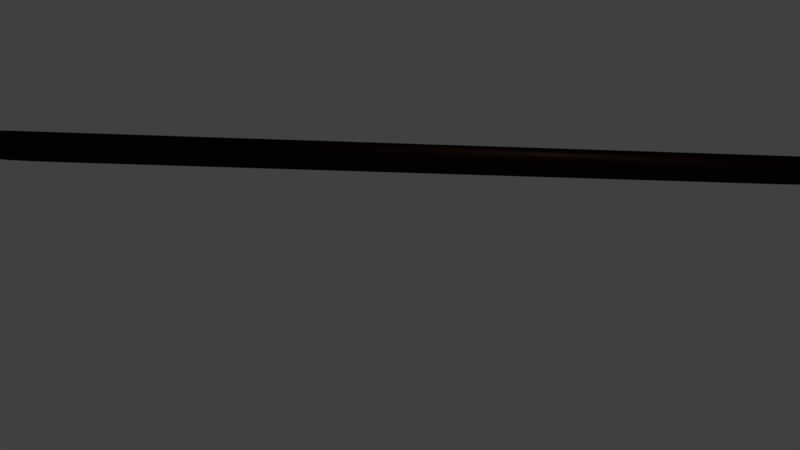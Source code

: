 # Source: blend.blend  (saved by Blender 2.79.0; exported with 4.5.12 LTS)
import bpy
from mathutils import Matrix  # noqa: F401  (used for matrix-valued properties, if any)

bpy.ops.wm.read_factory_settings(use_empty=True)
scene = bpy.context.scene
scene.name = 'Scene'

# ---- collections
col_collection_1 = bpy.data.collections.new('Collection 1'); scene.collection.children.link(col_collection_1)
col_collection_2 = bpy.data.collections.new('Collection 2'); scene.collection.children.link(col_collection_2)
col_collection_2.hide_render = True
col_collection_2.hide_viewport = True

# ---- images (referenced by path relative to the original .blend; pixels are not part of the script)
import os
ASSET_DIR = os.environ.get("B2B_ASSET_DIR", "")  # directory of the original .blend (textures are referenced by path, not embedded)
HERE = os.path.dirname(os.path.abspath(__file__))  # packed textures are extracted next to this script under _unpacked/

def load_image(name, relpath, width, height, colorspace="sRGB"):
    """Load a texture the original file referenced (path relative to the .blend, or extracted next to this script)."""
    p = next((c for c in (os.path.join(HERE, relpath), os.path.join(ASSET_DIR, relpath)) if relpath and os.path.exists(c)), "")
    if p:
        img = bpy.data.images.load(p, check_existing=True)
        img.name = name
    else:  # same state as the original file: an image datablock whose file is absent (Cycles renders it pink)
        img = bpy.data.images.new(name, width, height)
        img.source = "FILE"
        img.filepath = "//" + (relpath or name)
    img.colorspace_settings.name = colorspace
    return img
img_jpg = load_image('Трава.jpg', 'Изображения/Трава.jpg', 1024, 1024, 'sRGB')

# ---- materials (node trees are filled in below, after node groups)
mat_003 = bpy.data.materials.new('Материал.003')
mat_003.alpha_threshold = 0.0
mat_003.roughness = 0.5
mat_002 = bpy.data.materials.new('Материал.002')
mat_002.alpha_threshold = 0.0
mat_002.roughness = 0.5

# ---- material node trees
mat_003.use_nodes = True; mat_003.node_tree.nodes.clear()
_N = mat_003.node_tree.nodes; _L = mat_003.node_tree.links
n0 = _N.new('ShaderNodeOutputMaterial'); n0.name = 'Вывод материала'; n0.location = (300, 300)
n1 = _N.new('ShaderNodeBsdfDiffuse'); n1.name = 'Диффузный BSDF'; n1.location = (10, 300)
n1.inputs[0].default_value = (0.01593, 0.007835, 0.004785, 1.0)
_L.new(n1.outputs[0], n0.inputs[0])
n0.is_active_output = True
mat_002.use_nodes = True; mat_002.node_tree.nodes.clear()
_N = mat_002.node_tree.nodes; _L = mat_002.node_tree.links
n0 = _N.new('ShaderNodeOutputMaterial'); n0.name = 'Вывод материала'; n0.location = (300, 300)
n1 = _N.new('ShaderNodeBsdfDiffuse'); n1.name = 'Диффузный BSDF'; n1.location = (10, 300)
n2 = _N.new('ShaderNodeTexImage'); n2.name = 'Изображение-текстура'; n2.location = (-180, 300)
n2.width = 140
n2.image = img_jpg
_L.new(n1.outputs[0], n0.inputs[0])
_L.new(n2.outputs[0], n1.inputs[0])
n0.is_active_output = True

# ---- world
world_world = bpy.data.worlds.new('World'); scene.world = world_world
world_world.color = (0.05088, 0.05088, 0.05088)
world_world.use_sun_shadow = False
world_world.sun_shadow_jitter_overblur = 0.0
world_world.cycles.sampling_method = 'MANUAL'

# ---- cameras
cam_camera = bpy.data.cameras.new('Camera')
cam_camera.clip_end = 100.0
cam_camera.lens = 35.0
cam_camera.sensor_width = 32.0
cam_camera.sensor_height = 18.0
cam_camera.ortho_scale = 7.314
cam_camera.dof.focus_distance = 0.0

# ---- lights
light_lamp = bpy.data.lights.new('Lamp', 'POINT')
light_lamp.transmission_factor = 0.0
light_lamp.cutoff_distance = 30.0
light_lamp.energy = 100.0
light_lamp.shadow_buffer_clip_start = 1.001
light_lamp.shadow_soft_size = 0.1
light_lamp.shadow_maximum_resolution = 0.006
light_lamp.use_absolute_resolution = True

# ---- meshes
me_x = bpy.data.meshes.new('Плоскость')
me_x.from_pydata([(-0.505, -1.0, 0.0), (0.5324, -1.018, 0.0), (-1.307, 1.0, 0.0), (1.757, 1.0, 0.0), (-1.234, 0.8182, 0.0), (-1.161, 0.6364, 0.0), (-1.088, 0.4545, 0.0), (-1.015, 0.2727, 0.0), (-0.9422, 0.09091, 0.0), (-0.8693, -0.09091, 0.0), (-0.7965, -0.2727, 0.0), (-0.7236, -0.4545, 0.0), (-0.6507, -0.6364, 0.0), (-0.5778, -0.8182, 0.0), (-0.4107, -1.002, 0.0), (-0.3164, -1.003, 0.0), (-0.2221, -1.005, 0.0), (-0.1277, -1.006, 0.0), (-0.03344, -1.008, 0.0), (0.06087, -1.01, 0.0), (0.1552, -1.011, 0.0), (0.2495, -1.013, 0.0), (0.3438, -1.014, 0.0), (0.4381, -1.016, 0.0), (0.6438, -0.8341, 0.0), (0.7551, -0.6507, 0.0), (0.8665, -0.4673, 0.0), (0.9778, -0.2839, 0.0), (1.089, -0.1005, 0.0), (1.201, 0.08295, 0.0), (1.312, 0.2664, 0.0), (1.423, 0.4498, 0.0), (1.535, 0.6332, 0.0), (1.646, 0.8166, 0.0), (1.479, 1.0, 0.0), (1.2, 1.0, 0.0), (0.9218, 1.0, 0.0), (0.6432, 1.0, 0.0), (0.3647, 1.0, 0.0), (0.08614, 1.0, 0.0), (-0.1924, 1.0, 0.0), (-0.4709, 1.0, 0.0), (-0.7495, 1.0, 0.0), (-1.028, 1.0, 0.0), (-0.4668, -0.8196, 0.0), (-0.5229, -0.6377, 0.0), (-0.579, -0.4557, 0.0), (-0.6352, -0.2737, 0.0), (-0.6913, -0.09178, 0.0), (-0.7474, 0.09019, 0.0), (-0.8035, 0.2721, 0.0), (-0.8597, 0.4541, 0.0), (-0.9158, 0.6361, 0.0), (-0.9719, 0.818, 0.0), (-0.3557, -0.8211, 0.0), (-0.3951, -0.639, 0.0), (-0.4345, -0.4569, 0.0), (-0.4739, -0.2748, 0.0), (-0.5132, -0.09265, 0.0), (-0.5526, 0.08946, 0.0), (-0.592, 0.2716, 0.0), (-0.6314, 0.4537, 0.0), (-0.6707, 0.6358, 0.0), (-0.7101, 0.8179, 0.0), (-0.2447, -0.8225, 0.0), (-0.2673, -0.6403, 0.0), (-0.2899, -0.458, 0.0), (-0.3126, -0.2758, 0.0), (-0.3352, -0.09351, 0.0), (-0.3578, 0.08874, 0.0), (-0.3804, 0.271, 0.0), (-0.4031, 0.4532, 0.0), (-0.4257, 0.6355, 0.0), (-0.4483, 0.8177, 0.0), (-0.1336, -0.824, 0.0), (-0.1395, -0.6416, 0.0), (-0.1454, -0.4592, 0.0), (-0.1513, -0.2768, 0.0), (-0.1571, -0.09438, 0.0), (-0.163, 0.08801, 0.0), (-0.1689, 0.2704, 0.0), (-0.1748, 0.4528, 0.0), (-0.1806, 0.6352, 0.0), (-0.1865, 0.8176, 0.0), (-0.02257, -0.8254, 0.0), (-0.0117, -0.6429, 0.0), (-0.000826, -0.4603, 0.0), (0.01005, -0.2778, 0.0), (0.02092, -0.09525, 0.0), (0.03179, 0.08729, 0.0), (0.04266, 0.2698, 0.0), (0.05353, 0.4524, 0.0), (0.0644, 0.6349, 0.0), (0.07527, 0.8175, 0.0), (0.08849, -0.8269, 0.0), (0.1161, -0.6442, 0.0), (0.1437, -0.4615, 0.0), (0.1713, -0.2788, 0.0), (0.199, -0.09612, 0.0), (0.2266, 0.08657, 0.0), (0.2542, 0.2693, 0.0), (0.2818, 0.4519, 0.0), (0.3094, 0.6346, 0.0), (0.3371, 0.8173, 0.0), (0.1995, -0.8283, 0.0), (0.2439, -0.6455, 0.0), (0.2883, -0.4627, 0.0), (0.3326, -0.2798, 0.0), (0.377, -0.09699, 0.0), (0.4214, 0.08584, 0.0), (0.4658, 0.2687, 0.0), (0.5101, 0.4515, 0.0), (0.5545, 0.6343, 0.0), (0.5989, 0.8172, 0.0), (0.3106, -0.8298, 0.0), (0.3717, -0.6468, 0.0), (0.4328, -0.4638, 0.0), (0.4939, -0.2808, 0.0), (0.5551, -0.09786, 0.0), (0.6162, 0.08512, 0.0), (0.6773, 0.2681, 0.0), (0.7384, 0.4511, 0.0), (0.7995, 0.634, 0.0), (0.8607, 0.817, 0.0), (0.4217, -0.8312, 0.0), (0.4995, -0.6481, 0.0), (0.5774, -0.465, 0.0), (0.6552, -0.2818, 0.0), (0.7331, -0.09873, 0.0), (0.811, 0.08439, 0.0), (0.8888, 0.2675, 0.0), (0.9667, 0.4506, 0.0), (1.045, 0.6338, 0.0), (1.122, 0.8169, 0.0), (0.5327, -0.8327, 0.0), (0.6273, -0.6494, 0.0), (0.7219, -0.4661, 0.0), (0.8165, -0.2829, 0.0), (0.9112, -0.0996, 0.0), (1.006, 0.08367, 0.0), (1.1, 0.2669, 0.0), (1.195, 0.4502, 0.0), (1.29, 0.6335, 0.0), (1.384, 0.8167, 0.0)], [], [(143, 33, 3, 34), (4, 53, 43, 2), (53, 63, 42, 43), (63, 73, 41, 42), (73, 83, 40, 41), (83, 93, 39, 40), (93, 103, 38, 39), (103, 113, 37, 38), (113, 123, 36, 37), (123, 133, 35, 36), (133, 143, 34, 35), (0, 14, 44, 13), (13, 44, 45, 12), (12, 45, 46, 11), (11, 46, 47, 10), (10, 47, 48, 9), (9, 48, 49, 8), (8, 49, 50, 7), (7, 50, 51, 6), (6, 51, 52, 5), (5, 52, 53, 4), (14, 15, 54, 44), (44, 54, 55, 45), (45, 55, 56, 46), (46, 56, 57, 47), (47, 57, 58, 48), (48, 58, 59, 49), (49, 59, 60, 50), (50, 60, 61, 51), (51, 61, 62, 52), (52, 62, 63, 53), (15, 16, 64, 54), (54, 64, 65, 55), (55, 65, 66, 56), (56, 66, 67, 57), (57, 67, 68, 58), (58, 68, 69, 59), (59, 69, 70, 60), (60, 70, 71, 61), (61, 71, 72, 62), (62, 72, 73, 63), (16, 17, 74, 64), (64, 74, 75, 65), (65, 75, 76, 66), (66, 76, 77, 67), (67, 77, 78, 68), (68, 78, 79, 69), (69, 79, 80, 70), (70, 80, 81, 71), (71, 81, 82, 72), (72, 82, 83, 73), (17, 18, 84, 74), (74, 84, 85, 75), (75, 85, 86, 76), (76, 86, 87, 77), (77, 87, 88, 78), (78, 88, 89, 79), (79, 89, 90, 80), (80, 90, 91, 81), (81, 91, 92, 82), (82, 92, 93, 83), (18, 19, 94, 84), (84, 94, 95, 85), (85, 95, 96, 86), (86, 96, 97, 87), (87, 97, 98, 88), (88, 98, 99, 89), (89, 99, 100, 90), (90, 100, 101, 91), (91, 101, 102, 92), (92, 102, 103, 93), (19, 20, 104, 94), (94, 104, 105, 95), (95, 105, 106, 96), (96, 106, 107, 97), (97, 107, 108, 98), (98, 108, 109, 99), (99, 109, 110, 100), (100, 110, 111, 101), (101, 111, 112, 102), (102, 112, 113, 103), (20, 21, 114, 104), (104, 114, 115, 105), (105, 115, 116, 106), (106, 116, 117, 107), (107, 117, 118, 108), (108, 118, 119, 109), (109, 119, 120, 110), (110, 120, 121, 111), (111, 121, 122, 112), (112, 122, 123, 113), (21, 22, 124, 114), (114, 124, 125, 115), (115, 125, 126, 116), (116, 126, 127, 117), (117, 127, 128, 118), (118, 128, 129, 119), (119, 129, 130, 120), (120, 130, 131, 121), (121, 131, 132, 122), (122, 132, 133, 123), (22, 23, 134, 124), (124, 134, 135, 125), (125, 135, 136, 126), (126, 136, 137, 127), (127, 137, 138, 128), (128, 138, 139, 129), (129, 139, 140, 130), (130, 140, 141, 131), (131, 141, 142, 132), (132, 142, 143, 133), (23, 1, 24, 134), (134, 24, 25, 135), (135, 25, 26, 136), (136, 26, 27, 137), (137, 27, 28, 138), (138, 28, 29, 139), (139, 29, 30, 140), (140, 30, 31, 141), (141, 31, 32, 142), (142, 32, 33, 143)])
me_x.polygons.foreach_set('use_smooth', [True] * 121)
me_x.materials.append(mat_003)
me_x.use_remesh_preserve_volume = False
me_x.use_remesh_preserve_attributes = False
me_x.use_mirror_vertex_groups = False
me_x.update()
me_006 = bpy.data.meshes.new('Плоскость.006')
me_006.from_pydata([(-11.57, -0.4594, -0.09406), (-10.88, -0.4779, -0.0908), (-11.99, 0.7132, 0.05017), (-11.54, 1.222, -0.03953), (-12.34, 1.998, -0.1764), (-12.03, 2.326, -0.2342), (-12.46, 2.676, -0.296), (-12.74, 4.229, -0.5698), (-1.242, 4.658, -0.6453), (-1.138, -0.01984, -0.1716), (-0.447, -0.03833, -0.1683), (-1.564, 1.153, -0.02733), (-1.112, 1.661, -0.117), (-2.072, 2.339, -0.2364), (-1.599, 2.765, -0.3117), (-2.77, 4.077, -0.543), (-3.247, 5.763, -0.8403), (-16.76, -0.6061, -0.0682), (-16.07, -0.6246, -0.06494), (-17.18, 0.5665, 0.07604), (-16.73, 1.075, -0.01366), (-17.69, 1.752, -0.1331), (-17.22, 2.179, -0.2083), (-18.52, 3.401, -0.4237), (-19.18, 4.591, -0.6336), (-6.279, -0.377, -0.1086), (-5.619, -0.3644, -0.1108), (-6.367, 0.8992, 0.01737), (-5.726, 1.315, -0.05588), (-6.54, 2.194, -0.211), (-6.288, 3.351, -0.415), (-6.64, 3.08, -0.3672), (-7.056, 5.296, -0.7579)], [], [(0, 1, 3, 2), (2, 3, 5, 4), (4, 5, 7, 6), (9, 10, 12, 11), (11, 12, 14, 13), (13, 14, 16, 15), (17, 18, 20, 19), (19, 20, 22, 21), (21, 22, 24, 23), (25, 26, 28, 27), (27, 28, 30, 29), (29, 30, 32, 31)])
_uv = me_006.uv_layers.new(name='UVКарта')
_uv.uv.foreach_set('vector', [0.2804, 0.0001438, 0.3413, -0.002502, 0.2827, 0.232, 0.2429, 0.1593, 0.2429, 0.1593, 0.2827, 0.232, 0.2398, 0.3899, 0.2129, 0.343, 0.2129, 0.343, 0.2398, 0.3899, 0.1777, 0.6622, 0.2023, 0.4401, 0.1793, -0.004147, 0.2375, -0.006679, 0.1815, 0.2178, 0.1434, 0.1482, 0.1434, 0.1482, 0.1815, 0.2178, 0.1404, 0.369, 0.1006, 0.3106, 0.1006, 0.3106, 0.1404, 0.369, 0.001542, 0.7795, 0.04177, 0.5486, 0.1793, -0.004147, 0.2375, -0.006679, 0.1815, 0.2178, 0.1434, 0.1482, 0.1434, 0.1482, 0.1815, 0.2178, 0.1404, 0.369, 0.1006, 0.3106, 0.1006, 0.3106, 0.1404, 0.369, 0.001542, 0.7795, 0.04177, 0.5486, 0.7302, -0.004707, 0.7992, -0.002566, 0.788, 0.2725, 0.7209, 0.2019, 0.7209, 0.2019, 0.788, 0.2725, 0.7293, 0.6186, 0.7029, 0.422, 0.7029, 0.422, 0.7293, 0.6186, 0.6489, 0.9491, 0.6924, 0.5726])
_ca = me_006.color_attributes.new('Col', 'BYTE_COLOR', 'CORNER')
_ca.data.foreach_set('color', [1.0, 1.0, 1.0, 1.0, 1.0, 1.0, 1.0, 1.0, 1.0, 1.0, 1.0, 1.0, 1.0, 1.0, 1.0, 1.0, 1.0, 1.0, 1.0, 1.0, 1.0, 1.0, 1.0, 1.0, 1.0, 1.0, 1.0, 1.0, 1.0, 1.0, 1.0, 1.0, 1.0, 1.0, 1.0, 1.0, 1.0, 1.0, 1.0, 1.0, 1.0, 1.0, 1.0, 1.0, 1.0, 1.0, 1.0, 1.0, 1.0, 1.0, 1.0, 1.0, 1.0, 1.0, 1.0, 1.0, 1.0, 1.0, 1.0, 1.0, 1.0, 1.0, 1.0, 1.0, 1.0, 1.0, 1.0, 1.0, 1.0, 1.0, 1.0, 1.0, 1.0, 1.0, 1.0, 1.0, 1.0, 1.0, 1.0, 1.0, 1.0, 1.0, 1.0, 1.0, 1.0, 1.0, 1.0, 1.0, 1.0, 1.0, 1.0, 1.0, 1.0, 1.0, 1.0, 1.0, 1.0, 1.0, 1.0, 1.0, 1.0, 1.0, 1.0, 1.0, 1.0, 1.0, 1.0, 1.0, 1.0, 1.0, 1.0, 1.0, 1.0, 1.0, 1.0, 1.0, 1.0, 1.0, 1.0, 1.0, 1.0, 1.0, 1.0, 1.0, 1.0, 1.0, 1.0, 1.0, 1.0, 1.0, 1.0, 1.0, 1.0, 1.0, 1.0, 1.0, 1.0, 1.0, 1.0, 1.0, 1.0, 1.0, 1.0, 1.0, 1.0, 1.0, 1.0, 1.0, 1.0, 1.0, 1.0, 1.0, 1.0, 1.0, 1.0, 1.0, 1.0, 1.0, 1.0, 1.0, 1.0, 1.0, 1.0, 1.0, 1.0, 1.0, 1.0, 1.0, 1.0, 1.0, 1.0, 1.0, 1.0, 1.0, 1.0, 1.0, 1.0, 1.0, 1.0, 1.0, 1.0, 1.0, 1.0, 1.0, 1.0, 1.0, 1.0, 1.0, 1.0, 1.0, 1.0, 1.0])
me_006.materials.append(mat_002)
me_006.use_remesh_preserve_volume = False
me_006.use_remesh_preserve_attributes = False
me_006.use_mirror_vertex_groups = False
me_006.update()
me_005 = bpy.data.meshes.new('Плоскость.005')
me_005.from_pydata([(-0.07613, -0.04172, -0.169), (0.5049, -0.03793, -0.1696), (-0.2423, 1.338, -0.05955), (0.1662, 1.905, -0.1595), (-0.2783, 2.405, -0.2477), (0.005661, 2.924, -0.3393), (-0.2408, 3.042, -0.36), (-0.1127, 3.472, -0.4359)], [], [(0, 1, 3, 2), (2, 3, 5, 4), (4, 5, 7, 6)])
_uv = me_005.uv_layers.new(name='UVКарта')
_uv.uv.foreach_set('vector', [0.4203, 0.0006687, 0.4785, 0.001285, 0.4446, 0.3072, 0.4037, 0.215, 0.4037, 0.215, 0.4446, 0.3072, 0.4285, 0.4729, 0.4001, 0.3885, 0.4001, 0.3885, 0.4285, 0.4729, 0.4167, 0.5619, 0.4039, 0.492])
_ca = me_005.color_attributes.new('Col', 'BYTE_COLOR', 'CORNER')
_ca.data.foreach_set('color', [1.0, 1.0, 1.0, 1.0, 1.0, 1.0, 1.0, 1.0, 1.0, 1.0, 1.0, 1.0, 1.0, 1.0, 1.0, 1.0, 1.0, 1.0, 1.0, 1.0, 1.0, 1.0, 1.0, 1.0, 1.0, 1.0, 1.0, 1.0, 1.0, 1.0, 1.0, 1.0, 1.0, 1.0, 1.0, 1.0, 1.0, 1.0, 1.0, 1.0, 1.0, 1.0, 1.0, 1.0, 1.0, 1.0, 1.0, 1.0])
me_005.materials.append(mat_002)
me_005.use_remesh_preserve_volume = False
me_005.use_remesh_preserve_attributes = False
me_005.use_mirror_vertex_groups = False
me_005.update()
me_004 = bpy.data.meshes.new('Плоскость.004')
me_004.from_pydata([(-0.4055, -0.04172, -0.169), (0.5049, -0.03793, -0.1696), (-0.5149, 2.635, -0.2883), (-0.095, 3.09, -0.3686), (-0.6985, 3.859, -0.5041), (-0.4714, 4.502, -0.6174), (-0.8087, 4.395, -0.5987), (-0.9191, 5.542, -0.8008)], [], [(0, 1, 3, 2), (2, 3, 5, 4), (4, 5, 7, 6)])
_uv = me_004.uv_layers.new(name='UVКарта')
_uv.uv.foreach_set('vector', [0.5032, -0.001014, 0.5895, 0.0008713, 0.5346, 0.495, 0.4908, 0.4467, 0.4908, 0.4467, 0.5346, 0.495, 0.4929, 0.743, 0.4805, 0.547, 0.4805, 0.547, 0.4929, 0.743, 0.4507, 0.9055, 0.4631, 0.6855])
_ca = me_004.color_attributes.new('Col', 'BYTE_COLOR', 'CORNER')
_ca.data.foreach_set('color', [1.0, 1.0, 1.0, 1.0, 1.0, 1.0, 1.0, 1.0, 1.0, 1.0, 1.0, 1.0, 1.0, 1.0, 1.0, 1.0, 1.0, 1.0, 1.0, 1.0, 1.0, 1.0, 1.0, 1.0, 1.0, 1.0, 1.0, 1.0, 1.0, 1.0, 1.0, 1.0, 1.0, 1.0, 1.0, 1.0, 1.0, 1.0, 1.0, 1.0, 1.0, 1.0, 1.0, 1.0, 1.0, 1.0, 1.0, 1.0])
me_004.materials.append(mat_002)
me_004.use_remesh_preserve_volume = False
me_004.use_remesh_preserve_attributes = False
me_004.use_mirror_vertex_groups = False
me_004.update()

# ---- objects
ob_x = bpy.data.objects.new('Плоскость', me_x)
ob_lamp = bpy.data.objects.new('Lamp', light_lamp)
ob_camera = bpy.data.objects.new('Camera', cam_camera)
ob_004 = bpy.data.objects.new('Плоскость.004', me_006)
ob_003 = bpy.data.objects.new('Плоскость.003', me_005)
ob_002 = bpy.data.objects.new('Плоскость.002', me_004)

# ---- transforms, parenting, visibility, modifiers, constraints
ob_x.location = (0.0, 0.0, 0.0)
ob_x.scale = (9.091, 9.091, 9.091)
ob_x.lineart.crease_threshold = 0.0
_m = ob_x.modifiers.new('Смещение поверхности.001', 'DISPLACE')
_m.mid_level = 1.0
_m.strength = 2.0
_m = ob_x.modifiers.new('Смещение поверхности', 'DISPLACE')
_m.strength = 0.8
_m.texture_coords = 'OBJECT'
_m = ob_x.modifiers.new('Subsurf', 'SUBSURF')
_m.uv_smooth = 'PRESERVE_CORNERS'
_m.quality = 2
_m.levels = 2
_m.show_only_control_edges = False
_m = ob_x.modifiers.new('Subsurf.001', 'SUBSURF')
_m.uv_smooth = 'PRESERVE_CORNERS'
_m.quality = 2
_m.levels = 2
_m.show_only_control_edges = False
_m.use_creases = False
_m = ob_x.modifiers.new('СистемаЧастиц 1', 'PARTICLE_SYSTEM')
ob_lamp.location = (4.076, 1.005, 5.904)
ob_lamp.rotation_euler = (0.6503, 0.05522, 1.866)
ob_lamp.lock_rotations_4d = False
ob_lamp.empty_display_type = 'ARROWS'
ob_lamp.color = (0.0, 0.0, 0.0, 0.0)
ob_lamp.lineart.crease_threshold = 0.0
ob_camera.location = (-0.8194, -18.84, 4.132)
ob_camera.rotation_euler = (1.46, -0.03369, -0.07428)
ob_camera.scale = (1.0, 1.0, 1.0)
ob_camera.lock_rotations_4d = False
ob_camera.empty_display_type = 'ARROWS'
ob_camera.color = (0.0, 0.0, 0.0, 0.0)
ob_camera.display_type = 'WIRE'
ob_camera.lineart.crease_threshold = 0.0
ob_004.location = (2.507, -3.85e-08, -2.932)
ob_004.rotation_euler = (1.745, -0.0, 0.0)
ob_004.scale = (0.2383, 0.4619, 0.4619)
ob_004.lineart.crease_threshold = 0.0
ob_003.location = (-0.9575, 3.597e-09, -3.141)
ob_003.rotation_euler = (1.745, 0.03645, 4.9e-09)
ob_003.scale = (0.3457, 0.6174, 0.6177)
ob_003.lineart.crease_threshold = 0.0
ob_002.location = (0.4158, 0.0, -3.119)
ob_002.rotation_euler = (1.745, -0.0, 0.0)
ob_002.scale = (0.3208, 0.4279, 0.6309)
ob_002.lineart.crease_threshold = 0.0

# ---- collection membership
col_collection_1.objects.link(ob_x)
col_collection_1.objects.link(ob_lamp)
col_collection_1.objects.link(ob_camera)
col_collection_2.objects.link(ob_004)
col_collection_2.objects.link(ob_003)
col_collection_2.objects.link(ob_002)

# ---- scene / render settings (as saved in the file)
scene.camera = ob_camera
scene.frame_start = 1; scene.frame_end = 249; scene.frame_set(1)
scene.render.engine = 'CYCLES'
scene.render.resolution_percentage = 50
scene.render.dither_intensity = 0.0
scene.cycles.use_denoising = False
scene.cycles.samples = 128
scene.cycles.sampling_pattern = 'TABULATED_SOBOL'
scene.cycles.use_adaptive_sampling = False
scene.cycles.use_light_tree = False
scene.cycles.blur_glossy = 0.0
scene.cycles.sample_clamp_indirect = 0.0
scene.view_settings.view_transform = 'Standard'
bpy.context.view_layer.update()
